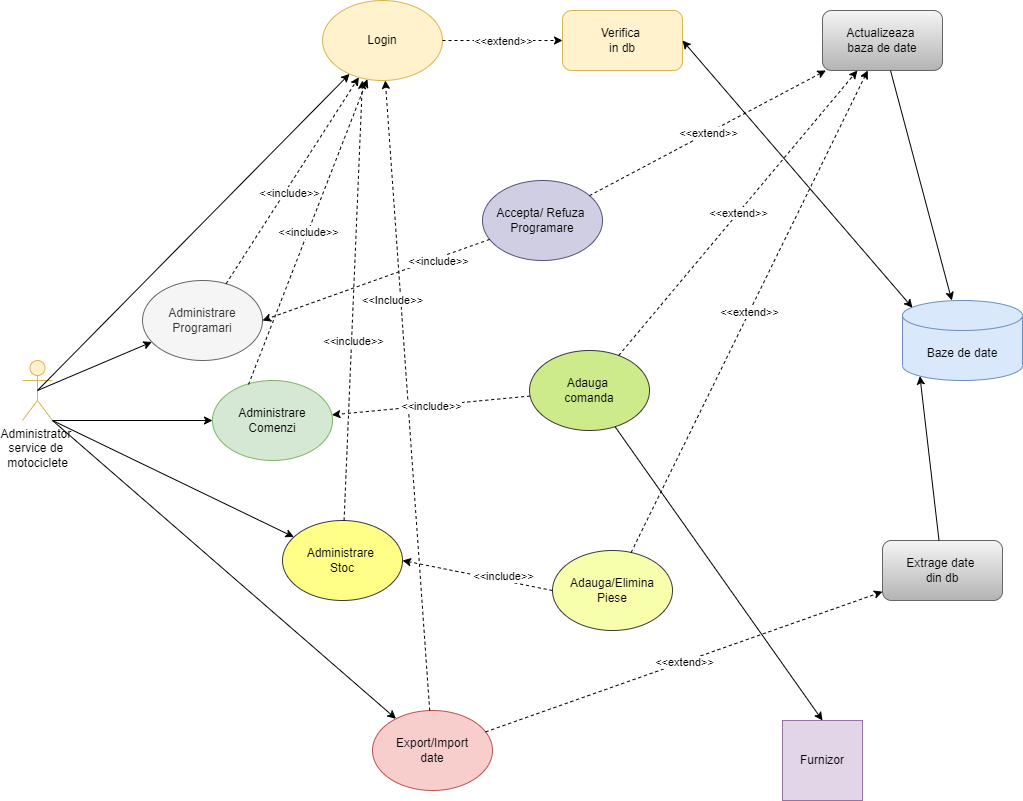

The diagram above was exported from draw.io. Its source (the exported page's mxGraphModel, read from the mxfile embedded in the PNG):
<mxGraphModel dx="1038" dy="1690" grid="1" gridSize="10" guides="1" tooltips="1" connect="1" arrows="1" fold="1" page="1" pageScale="1" pageWidth="827" pageHeight="1169" math="0" shadow="0">
  <root>
    <mxCell id="0" />
    <mxCell id="1" parent="0" />
    <mxCell id="0mRRzpXqGSKTDgN1z6f2-1" value="Administrator&amp;nbsp;&lt;br&gt;service de&amp;nbsp;&lt;br&gt;motociclete" style="shape=umlActor;verticalLabelPosition=bottom;verticalAlign=top;html=1;outlineConnect=0;fillColor=#fff2cc;strokeColor=#d6b656;" parent="1" vertex="1">
      <mxGeometry x="200" y="260" width="30" height="60" as="geometry" />
    </mxCell>
    <mxCell id="0mRRzpXqGSKTDgN1z6f2-6" value="" style="endArrow=classic;html=1;rounded=0;exitX=0.5;exitY=0.5;exitDx=0;exitDy=0;exitPerimeter=0;" parent="1" source="0mRRzpXqGSKTDgN1z6f2-1" target="0mRRzpXqGSKTDgN1z6f2-7" edge="1">
      <mxGeometry width="50" height="50" relative="1" as="geometry">
        <mxPoint x="150" y="190" as="sourcePoint" />
        <mxPoint x="200" y="140" as="targetPoint" />
      </mxGeometry>
    </mxCell>
    <mxCell id="0mRRzpXqGSKTDgN1z6f2-7" value="Login" style="ellipse;whiteSpace=wrap;html=1;fillColor=#fff2cc;strokeColor=#d6b656;" parent="1" vertex="1">
      <mxGeometry x="500" y="-100" width="120" height="80" as="geometry" />
    </mxCell>
    <mxCell id="0mRRzpXqGSKTDgN1z6f2-8" value="" style="endArrow=classic;html=1;rounded=0;exitX=0.5;exitY=0.5;exitDx=0;exitDy=0;exitPerimeter=0;" parent="1" source="0mRRzpXqGSKTDgN1z6f2-1" target="0mRRzpXqGSKTDgN1z6f2-9" edge="1">
      <mxGeometry width="50" height="50" relative="1" as="geometry">
        <mxPoint x="480" y="290" as="sourcePoint" />
        <mxPoint x="350" y="250" as="targetPoint" />
      </mxGeometry>
    </mxCell>
    <mxCell id="0mRRzpXqGSKTDgN1z6f2-9" value="Administrare Programari" style="ellipse;whiteSpace=wrap;html=1;fillColor=#f5f5f5;fontColor=#333333;strokeColor=#666666;" parent="1" vertex="1">
      <mxGeometry x="320" y="180" width="120" height="80" as="geometry" />
    </mxCell>
    <mxCell id="0mRRzpXqGSKTDgN1z6f2-10" value="" style="endArrow=classic;html=1;rounded=0;exitX=1;exitY=1;exitDx=0;exitDy=0;exitPerimeter=0;" parent="1" source="0mRRzpXqGSKTDgN1z6f2-1" target="0mRRzpXqGSKTDgN1z6f2-12" edge="1">
      <mxGeometry width="50" height="50" relative="1" as="geometry">
        <mxPoint x="480" y="290" as="sourcePoint" />
        <mxPoint x="350" y="370" as="targetPoint" />
      </mxGeometry>
    </mxCell>
    <mxCell id="0mRRzpXqGSKTDgN1z6f2-12" value="Administrare&lt;br&gt;Comenzi" style="ellipse;whiteSpace=wrap;html=1;fillColor=#d5e8d4;strokeColor=#82b366;" parent="1" vertex="1">
      <mxGeometry x="390" y="280" width="120" height="80" as="geometry" />
    </mxCell>
    <mxCell id="0mRRzpXqGSKTDgN1z6f2-13" value="" style="endArrow=classic;html=1;rounded=0;exitX=1;exitY=1;exitDx=0;exitDy=0;exitPerimeter=0;" parent="1" source="0mRRzpXqGSKTDgN1z6f2-1" target="0mRRzpXqGSKTDgN1z6f2-28" edge="1">
      <mxGeometry width="50" height="50" relative="1" as="geometry">
        <mxPoint x="480" y="290" as="sourcePoint" />
        <mxPoint x="180" y="470" as="targetPoint" />
      </mxGeometry>
    </mxCell>
    <mxCell id="0mRRzpXqGSKTDgN1z6f2-16" value="Accepta/ Refuza&amp;nbsp;&lt;br&gt;Programare" style="ellipse;whiteSpace=wrap;html=1;fillColor=#d0cee2;strokeColor=#56517e;" parent="1" vertex="1">
      <mxGeometry x="660" y="80" width="120" height="80" as="geometry" />
    </mxCell>
    <mxCell id="0mRRzpXqGSKTDgN1z6f2-18" value="" style="endArrow=classic;html=1;rounded=0;dashed=1;" parent="1" source="0mRRzpXqGSKTDgN1z6f2-9" target="0mRRzpXqGSKTDgN1z6f2-7" edge="1">
      <mxGeometry width="50" height="50" relative="1" as="geometry">
        <mxPoint x="430" y="210" as="sourcePoint" />
        <mxPoint x="480" y="160" as="targetPoint" />
      </mxGeometry>
    </mxCell>
    <mxCell id="0mRRzpXqGSKTDgN1z6f2-19" value="&amp;lt;&amp;lt;include&amp;gt;&amp;gt;" style="edgeLabel;html=1;align=center;verticalAlign=middle;resizable=0;points=[];" parent="0mRRzpXqGSKTDgN1z6f2-18" connectable="0" vertex="1">
      <mxGeometry x="-0.1003" y="-4" relative="1" as="geometry">
        <mxPoint as="offset" />
      </mxGeometry>
    </mxCell>
    <mxCell id="0mRRzpXqGSKTDgN1z6f2-26" value="Adauga &lt;br&gt;comanda" style="ellipse;whiteSpace=wrap;html=1;fillColor=#cdeb8b;strokeColor=#36393d;" parent="1" vertex="1">
      <mxGeometry x="707" y="250" width="120" height="80" as="geometry" />
    </mxCell>
    <mxCell id="0mRRzpXqGSKTDgN1z6f2-28" value="Export/Import&lt;br&gt;date" style="ellipse;whiteSpace=wrap;html=1;fillColor=#f8cecc;strokeColor=#b85450;" parent="1" vertex="1">
      <mxGeometry x="550" y="610" width="120" height="80" as="geometry" />
    </mxCell>
    <mxCell id="0mRRzpXqGSKTDgN1z6f2-35" value="Baze de date" style="shape=cylinder3;whiteSpace=wrap;html=1;boundedLbl=1;backgroundOutline=1;size=15;fillColor=#dae8fc;strokeColor=#6c8ebf;" parent="1" vertex="1">
      <mxGeometry x="1080" y="200" width="120" height="80" as="geometry" />
    </mxCell>
    <mxCell id="0mRRzpXqGSKTDgN1z6f2-36" value="" style="endArrow=classic;html=1;rounded=0;dashed=1;exitX=0.3;exitY=0.05;exitDx=0;exitDy=0;exitPerimeter=0;" parent="1" source="0mRRzpXqGSKTDgN1z6f2-12" target="0mRRzpXqGSKTDgN1z6f2-7" edge="1">
      <mxGeometry relative="1" as="geometry">
        <mxPoint x="580" y="240" as="sourcePoint" />
        <mxPoint x="680" y="240" as="targetPoint" />
      </mxGeometry>
    </mxCell>
    <mxCell id="0mRRzpXqGSKTDgN1z6f2-37" value="&amp;lt;&amp;lt;include&amp;gt;&amp;gt;" style="edgeLabel;resizable=0;html=1;align=center;verticalAlign=middle;" parent="0mRRzpXqGSKTDgN1z6f2-36" connectable="0" vertex="1">
      <mxGeometry relative="1" as="geometry" />
    </mxCell>
    <mxCell id="0mRRzpXqGSKTDgN1z6f2-39" value="Actualizeaza&amp;nbsp;&lt;br&gt;baza de date" style="rounded=1;whiteSpace=wrap;html=1;fillColor=#f5f5f5;gradientColor=#b3b3b3;strokeColor=#666666;" parent="1" vertex="1">
      <mxGeometry x="1000" y="-90" width="120" height="60" as="geometry" />
    </mxCell>
    <mxCell id="0mRRzpXqGSKTDgN1z6f2-41" value="" style="endArrow=classic;html=1;rounded=0;dashed=1;" parent="1" source="0mRRzpXqGSKTDgN1z6f2-26" target="0mRRzpXqGSKTDgN1z6f2-39" edge="1">
      <mxGeometry relative="1" as="geometry">
        <mxPoint x="580" y="180" as="sourcePoint" />
        <mxPoint x="680" y="180" as="targetPoint" />
      </mxGeometry>
    </mxCell>
    <mxCell id="0mRRzpXqGSKTDgN1z6f2-42" value="&amp;lt;&amp;lt;extend&amp;gt;&amp;gt;" style="edgeLabel;resizable=0;html=1;align=center;verticalAlign=middle;" parent="0mRRzpXqGSKTDgN1z6f2-41" connectable="0" vertex="1">
      <mxGeometry relative="1" as="geometry" />
    </mxCell>
    <mxCell id="0mRRzpXqGSKTDgN1z6f2-47" value="" style="endArrow=classic;html=1;rounded=0;dashed=1;" parent="1" source="0mRRzpXqGSKTDgN1z6f2-16" target="0mRRzpXqGSKTDgN1z6f2-39" edge="1">
      <mxGeometry relative="1" as="geometry">
        <mxPoint x="837" y="130" as="sourcePoint" />
        <mxPoint x="937" y="130" as="targetPoint" />
      </mxGeometry>
    </mxCell>
    <mxCell id="0mRRzpXqGSKTDgN1z6f2-48" value="&amp;lt;&amp;lt;extend&amp;gt;&amp;gt;" style="edgeLabel;resizable=0;html=1;align=center;verticalAlign=middle;" parent="0mRRzpXqGSKTDgN1z6f2-47" connectable="0" vertex="1">
      <mxGeometry relative="1" as="geometry" />
    </mxCell>
    <mxCell id="0mRRzpXqGSKTDgN1z6f2-52" value="Verifica&amp;nbsp;&lt;br&gt;in db" style="rounded=1;whiteSpace=wrap;html=1;fillColor=#fff2cc;strokeColor=#d6b656;" parent="1" vertex="1">
      <mxGeometry x="740" y="-90" width="120" height="60" as="geometry" />
    </mxCell>
    <mxCell id="0mRRzpXqGSKTDgN1z6f2-55" value="" style="endArrow=classic;startArrow=classic;html=1;rounded=0;exitX=1;exitY=0.5;exitDx=0;exitDy=0;entryX=0.083;entryY=0.09;entryDx=0;entryDy=0;entryPerimeter=0;" parent="1" source="0mRRzpXqGSKTDgN1z6f2-52" target="0mRRzpXqGSKTDgN1z6f2-35" edge="1">
      <mxGeometry width="50" height="50" relative="1" as="geometry">
        <mxPoint x="600" y="150" as="sourcePoint" />
        <mxPoint x="650" y="100" as="targetPoint" />
      </mxGeometry>
    </mxCell>
    <mxCell id="0mRRzpXqGSKTDgN1z6f2-56" value="" style="endArrow=classic;html=1;rounded=0;" parent="1" source="0mRRzpXqGSKTDgN1z6f2-39" target="0mRRzpXqGSKTDgN1z6f2-35" edge="1">
      <mxGeometry width="50" height="50" relative="1" as="geometry">
        <mxPoint x="600" y="150" as="sourcePoint" />
        <mxPoint x="650" y="100" as="targetPoint" />
      </mxGeometry>
    </mxCell>
    <mxCell id="0mRRzpXqGSKTDgN1z6f2-60" value="Extrage date&amp;nbsp;&lt;br&gt;din db" style="rounded=1;whiteSpace=wrap;html=1;fillColor=#f5f5f5;strokeColor=#666666;gradientColor=#b3b3b3;" parent="1" vertex="1">
      <mxGeometry x="1060" y="440" width="120" height="60" as="geometry" />
    </mxCell>
    <mxCell id="0mRRzpXqGSKTDgN1z6f2-62" value="" style="endArrow=classic;html=1;rounded=0;dashed=1;" parent="1" source="0mRRzpXqGSKTDgN1z6f2-28" target="0mRRzpXqGSKTDgN1z6f2-60" edge="1">
      <mxGeometry relative="1" as="geometry">
        <mxPoint x="660" y="340" as="sourcePoint" />
        <mxPoint x="760" y="340" as="targetPoint" />
      </mxGeometry>
    </mxCell>
    <mxCell id="0mRRzpXqGSKTDgN1z6f2-63" value="&amp;lt;&amp;lt;extend&amp;gt;&amp;gt;" style="edgeLabel;resizable=0;html=1;align=center;verticalAlign=middle;" parent="0mRRzpXqGSKTDgN1z6f2-62" connectable="0" vertex="1">
      <mxGeometry relative="1" as="geometry" />
    </mxCell>
    <mxCell id="0mRRzpXqGSKTDgN1z6f2-64" value="" style="endArrow=classic;html=1;rounded=0;entryX=0.145;entryY=1;entryDx=0;entryDy=-4.35;entryPerimeter=0;" parent="1" source="0mRRzpXqGSKTDgN1z6f2-60" target="0mRRzpXqGSKTDgN1z6f2-35" edge="1">
      <mxGeometry width="50" height="50" relative="1" as="geometry">
        <mxPoint x="680" y="360" as="sourcePoint" />
        <mxPoint x="730" y="310" as="targetPoint" />
      </mxGeometry>
    </mxCell>
    <mxCell id="0mRRzpXqGSKTDgN1z6f2-65" value="" style="endArrow=classic;html=1;rounded=0;entryX=0;entryY=0.5;entryDx=0;entryDy=0;dashed=1;" parent="1" source="0mRRzpXqGSKTDgN1z6f2-7" target="0mRRzpXqGSKTDgN1z6f2-52" edge="1">
      <mxGeometry relative="1" as="geometry">
        <mxPoint x="660" y="130" as="sourcePoint" />
        <mxPoint x="760" y="130" as="targetPoint" />
      </mxGeometry>
    </mxCell>
    <mxCell id="0mRRzpXqGSKTDgN1z6f2-66" value="&amp;lt;&amp;lt;extend&amp;gt;&amp;gt;" style="edgeLabel;resizable=0;html=1;align=center;verticalAlign=middle;" parent="0mRRzpXqGSKTDgN1z6f2-65" connectable="0" vertex="1">
      <mxGeometry relative="1" as="geometry" />
    </mxCell>
    <mxCell id="0mRRzpXqGSKTDgN1z6f2-67" value="" style="endArrow=classic;html=1;rounded=0;dashed=1;" parent="1" source="0mRRzpXqGSKTDgN1z6f2-28" target="0mRRzpXqGSKTDgN1z6f2-7" edge="1">
      <mxGeometry relative="1" as="geometry">
        <mxPoint x="528.3679510377967" y="524.0148004260191" as="sourcePoint" />
        <mxPoint x="510" y="74" as="targetPoint" />
      </mxGeometry>
    </mxCell>
    <mxCell id="0mRRzpXqGSKTDgN1z6f2-68" value="&amp;lt;&amp;lt;Include&amp;gt;&amp;gt;" style="edgeLabel;resizable=0;html=1;align=center;verticalAlign=middle;" parent="0mRRzpXqGSKTDgN1z6f2-67" connectable="0" vertex="1">
      <mxGeometry relative="1" as="geometry">
        <mxPoint x="-15" y="-95" as="offset" />
      </mxGeometry>
    </mxCell>
    <mxCell id="0mRRzpXqGSKTDgN1z6f2-70" value="Furnizor" style="whiteSpace=wrap;html=1;aspect=fixed;fillColor=#e1d5e7;strokeColor=#9673a6;" parent="1" vertex="1">
      <mxGeometry x="960" y="620" width="80" height="80" as="geometry" />
    </mxCell>
    <mxCell id="0mRRzpXqGSKTDgN1z6f2-71" value="" style="endArrow=classic;html=1;rounded=0;entryX=0.5;entryY=0;entryDx=0;entryDy=0;" parent="1" source="0mRRzpXqGSKTDgN1z6f2-26" target="0mRRzpXqGSKTDgN1z6f2-70" edge="1">
      <mxGeometry width="50" height="50" relative="1" as="geometry">
        <mxPoint x="690" y="410" as="sourcePoint" />
        <mxPoint x="740" y="360" as="targetPoint" />
      </mxGeometry>
    </mxCell>
    <mxCell id="dqCDZKSGuOaQA4Wa4Z4t-1" value="" style="endArrow=classic;html=1;rounded=0;entryX=1;entryY=0.5;entryDx=0;entryDy=0;dashed=1;" parent="1" source="0mRRzpXqGSKTDgN1z6f2-16" target="0mRRzpXqGSKTDgN1z6f2-9" edge="1">
      <mxGeometry relative="1" as="geometry">
        <mxPoint x="810" y="250" as="sourcePoint" />
        <mxPoint x="970" y="250" as="targetPoint" />
      </mxGeometry>
    </mxCell>
    <mxCell id="dqCDZKSGuOaQA4Wa4Z4t-2" value="&amp;lt;&amp;lt;include&amp;gt;&amp;gt;" style="edgeLabel;resizable=0;html=1;align=center;verticalAlign=middle;" parent="dqCDZKSGuOaQA4Wa4Z4t-1" connectable="0" vertex="1">
      <mxGeometry relative="1" as="geometry">
        <mxPoint x="62" y="-19" as="offset" />
      </mxGeometry>
    </mxCell>
    <mxCell id="dqCDZKSGuOaQA4Wa4Z4t-4" value="" style="endArrow=classic;html=1;rounded=0;dashed=1;" parent="1" source="0mRRzpXqGSKTDgN1z6f2-26" target="0mRRzpXqGSKTDgN1z6f2-12" edge="1">
      <mxGeometry relative="1" as="geometry">
        <mxPoint x="840" y="240" as="sourcePoint" />
        <mxPoint x="940" y="240" as="targetPoint" />
      </mxGeometry>
    </mxCell>
    <mxCell id="dqCDZKSGuOaQA4Wa4Z4t-5" value="&amp;lt;&amp;lt;include&amp;gt;&amp;gt;" style="edgeLabel;resizable=0;html=1;align=center;verticalAlign=middle;" parent="dqCDZKSGuOaQA4Wa4Z4t-4" connectable="0" vertex="1">
      <mxGeometry relative="1" as="geometry" />
    </mxCell>
    <mxCell id="L4-xpymjfXcsHD9lmNvy-1" value="" style="endArrow=classic;html=1;rounded=0;" edge="1" parent="1" target="L4-xpymjfXcsHD9lmNvy-3">
      <mxGeometry width="50" height="50" relative="1" as="geometry">
        <mxPoint x="230" y="320" as="sourcePoint" />
        <mxPoint x="440" y="430" as="targetPoint" />
      </mxGeometry>
    </mxCell>
    <mxCell id="L4-xpymjfXcsHD9lmNvy-3" value="Administrare&amp;nbsp;&lt;br&gt;Stoc" style="ellipse;whiteSpace=wrap;html=1;fillColor=#ffff88;strokeColor=#36393d;" vertex="1" parent="1">
      <mxGeometry x="460" y="420" width="120" height="80" as="geometry" />
    </mxCell>
    <mxCell id="L4-xpymjfXcsHD9lmNvy-4" value="Adauga/Elimina&lt;br&gt;Piese" style="ellipse;whiteSpace=wrap;html=1;fillColor=#F7FFAD;strokeColor=#36393d;" vertex="1" parent="1">
      <mxGeometry x="730" y="450" width="120" height="80" as="geometry" />
    </mxCell>
    <mxCell id="L4-xpymjfXcsHD9lmNvy-5" value="" style="endArrow=classic;html=1;rounded=0;exitX=0;exitY=0.5;exitDx=0;exitDy=0;entryX=1;entryY=0.5;entryDx=0;entryDy=0;dashed=1;" edge="1" parent="1" source="L4-xpymjfXcsHD9lmNvy-4" target="L4-xpymjfXcsHD9lmNvy-3">
      <mxGeometry relative="1" as="geometry">
        <mxPoint x="500" y="440" as="sourcePoint" />
        <mxPoint x="600" y="440" as="targetPoint" />
      </mxGeometry>
    </mxCell>
    <mxCell id="L4-xpymjfXcsHD9lmNvy-6" value="&amp;lt;&amp;lt;include&amp;gt;&amp;gt;" style="edgeLabel;resizable=0;html=1;align=center;verticalAlign=middle;" connectable="0" vertex="1" parent="L4-xpymjfXcsHD9lmNvy-5">
      <mxGeometry relative="1" as="geometry">
        <mxPoint x="25" as="offset" />
      </mxGeometry>
    </mxCell>
    <mxCell id="L4-xpymjfXcsHD9lmNvy-7" value="" style="endArrow=classic;html=1;rounded=0;dashed=1;" edge="1" parent="1" source="L4-xpymjfXcsHD9lmNvy-4" target="0mRRzpXqGSKTDgN1z6f2-39">
      <mxGeometry relative="1" as="geometry">
        <mxPoint x="776.305417921285" y="403.0492621742442" as="sourcePoint" />
        <mxPoint x="1050" y="29" as="targetPoint" />
      </mxGeometry>
    </mxCell>
    <mxCell id="L4-xpymjfXcsHD9lmNvy-8" value="&amp;lt;&amp;lt;extend&amp;gt;&amp;gt;" style="edgeLabel;resizable=0;html=1;align=center;verticalAlign=middle;fillColor=#F7FFAD;" connectable="0" vertex="1" parent="L4-xpymjfXcsHD9lmNvy-7">
      <mxGeometry relative="1" as="geometry" />
    </mxCell>
    <mxCell id="L4-xpymjfXcsHD9lmNvy-9" value="" style="endArrow=classic;html=1;rounded=0;dashed=1;entryX=0.333;entryY=1;entryDx=0;entryDy=0;entryPerimeter=0;" edge="1" parent="1" source="L4-xpymjfXcsHD9lmNvy-3" target="0mRRzpXqGSKTDgN1z6f2-7">
      <mxGeometry relative="1" as="geometry">
        <mxPoint x="690" y="210" as="sourcePoint" />
        <mxPoint x="790" y="210" as="targetPoint" />
      </mxGeometry>
    </mxCell>
    <mxCell id="L4-xpymjfXcsHD9lmNvy-10" value="&amp;lt;&amp;lt;include&amp;gt;&amp;gt;" style="edgeLabel;resizable=0;html=1;align=center;verticalAlign=middle;fillColor=#F7FFAD;" connectable="0" vertex="1" parent="L4-xpymjfXcsHD9lmNvy-9">
      <mxGeometry relative="1" as="geometry">
        <mxPoint y="40" as="offset" />
      </mxGeometry>
    </mxCell>
  </root>
</mxGraphModel>